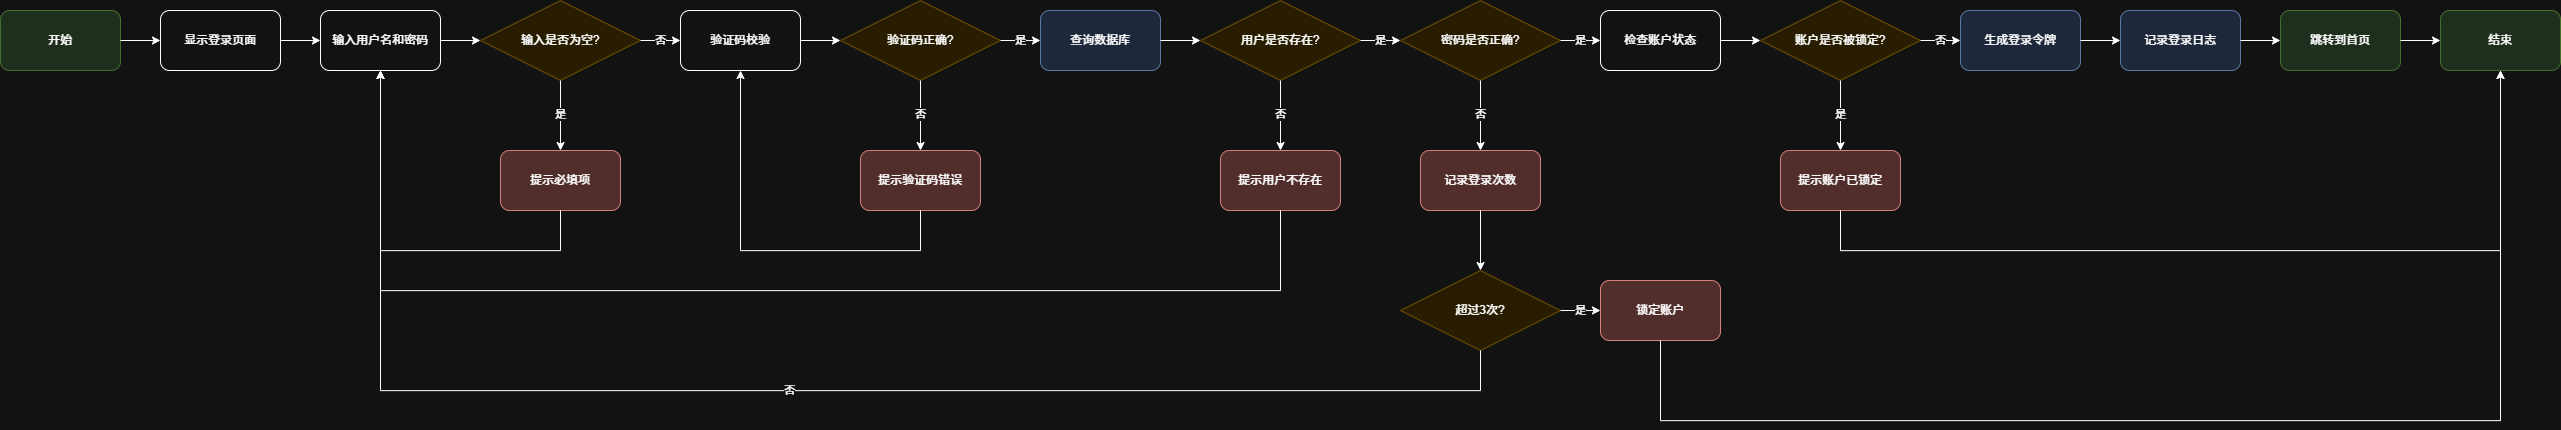

The diagram above was exported from draw.io. Its source (the exported page's mxGraphModel, read from the mxfile embedded in the PNG):
<mxGraphModel dx="2494" dy="1543" grid="1" gridSize="10" guides="1" tooltips="1" connect="1" arrows="1" fold="1" page="1" pageScale="1" pageWidth="827" pageHeight="1169" math="0" shadow="0">
  <root>
    <mxCell id="0" />
    <mxCell id="1" parent="0" />
    <mxCell id="2" value="开始" style="rounded=1;whiteSpace=wrap;html=1;fillColor=#d5e8d4;strokeColor=#82b366;" parent="1" vertex="1">
      <mxGeometry x="40" y="340" width="120" height="60" as="geometry" />
    </mxCell>
    <mxCell id="3" value="显示登录页面" style="rounded=1;whiteSpace=wrap;html=1;" parent="1" vertex="1">
      <mxGeometry x="200" y="340" width="120" height="60" as="geometry" />
    </mxCell>
    <mxCell id="4" value="输入用户名和密码" style="rounded=1;whiteSpace=wrap;html=1;" parent="1" vertex="1">
      <mxGeometry x="360" y="340" width="120" height="60" as="geometry" />
    </mxCell>
    <mxCell id="5" value="输入是否为空?" style="rhombus;whiteSpace=wrap;html=1;fillColor=#fff2cc;strokeColor=#d6b656;" parent="1" vertex="1">
      <mxGeometry x="520" y="330" width="160" height="80" as="geometry" />
    </mxCell>
    <mxCell id="6" value="提示必填项" style="rounded=1;whiteSpace=wrap;html=1;fillColor=#f8cecc;strokeColor=#b85450;" parent="1" vertex="1">
      <mxGeometry x="540" y="480" width="120" height="60" as="geometry" />
    </mxCell>
    <mxCell id="7" value="验证码校验" style="rounded=1;whiteSpace=wrap;html=1;" parent="1" vertex="1">
      <mxGeometry x="720" y="340" width="120" height="60" as="geometry" />
    </mxCell>
    <mxCell id="8" value="验证码正确?" style="rhombus;whiteSpace=wrap;html=1;fillColor=#fff2cc;strokeColor=#d6b656;" parent="1" vertex="1">
      <mxGeometry x="880" y="330" width="160" height="80" as="geometry" />
    </mxCell>
    <mxCell id="9" value="提示验证码错误" style="rounded=1;whiteSpace=wrap;html=1;fillColor=#f8cecc;strokeColor=#b85450;" parent="1" vertex="1">
      <mxGeometry x="900" y="480" width="120" height="60" as="geometry" />
    </mxCell>
    <mxCell id="10" value="查询数据库" style="rounded=1;whiteSpace=wrap;html=1;fillColor=#dae8fc;strokeColor=#6c8ebf;" parent="1" vertex="1">
      <mxGeometry x="1080" y="340" width="120" height="60" as="geometry" />
    </mxCell>
    <mxCell id="11" value="用户是否存在?" style="rhombus;whiteSpace=wrap;html=1;fillColor=#fff2cc;strokeColor=#d6b656;" parent="1" vertex="1">
      <mxGeometry x="1240" y="330" width="160" height="80" as="geometry" />
    </mxCell>
    <mxCell id="12" value="提示用户不存在" style="rounded=1;whiteSpace=wrap;html=1;fillColor=#f8cecc;strokeColor=#b85450;" parent="1" vertex="1">
      <mxGeometry x="1260" y="480" width="120" height="60" as="geometry" />
    </mxCell>
    <mxCell id="13" value="密码是否正确?" style="rhombus;whiteSpace=wrap;html=1;fillColor=#fff2cc;strokeColor=#d6b656;" parent="1" vertex="1">
      <mxGeometry x="1440" y="330" width="160" height="80" as="geometry" />
    </mxCell>
    <mxCell id="14" value="检查账户状态" style="rounded=1;whiteSpace=wrap;html=1;" parent="1" vertex="1">
      <mxGeometry x="1640" y="340" width="120" height="60" as="geometry" />
    </mxCell>
    <mxCell id="15" value="账户是否被锁定?" style="rhombus;whiteSpace=wrap;html=1;fillColor=#fff2cc;strokeColor=#d6b656;" parent="1" vertex="1">
      <mxGeometry x="1800" y="330" width="160" height="80" as="geometry" />
    </mxCell>
    <mxCell id="16" value="提示账户已锁定" style="rounded=1;whiteSpace=wrap;html=1;fillColor=#f8cecc;strokeColor=#b85450;" parent="1" vertex="1">
      <mxGeometry x="1820" y="480" width="120" height="60" as="geometry" />
    </mxCell>
    <mxCell id="17" value="记录登录次数" style="rounded=1;whiteSpace=wrap;html=1;fillColor=#f8cecc;strokeColor=#b85450;" parent="1" vertex="1">
      <mxGeometry x="1460" y="480" width="120" height="60" as="geometry" />
    </mxCell>
    <mxCell id="18" value="超过3次?" style="rhombus;whiteSpace=wrap;html=1;fillColor=#fff2cc;strokeColor=#d6b656;" parent="1" vertex="1">
      <mxGeometry x="1440" y="600" width="160" height="80" as="geometry" />
    </mxCell>
    <mxCell id="19" value="锁定账户" style="rounded=1;whiteSpace=wrap;html=1;fillColor=#f8cecc;strokeColor=#b85450;" parent="1" vertex="1">
      <mxGeometry x="1640" y="610" width="120" height="60" as="geometry" />
    </mxCell>
    <mxCell id="20" value="生成登录令牌" style="rounded=1;whiteSpace=wrap;html=1;fillColor=#dae8fc;strokeColor=#6c8ebf;" parent="1" vertex="1">
      <mxGeometry x="2000" y="340" width="120" height="60" as="geometry" />
    </mxCell>
    <mxCell id="21" value="记录登录日志" style="rounded=1;whiteSpace=wrap;html=1;fillColor=#dae8fc;strokeColor=#6c8ebf;" parent="1" vertex="1">
      <mxGeometry x="2160" y="340" width="120" height="60" as="geometry" />
    </mxCell>
    <mxCell id="22" value="跳转到首页" style="rounded=1;whiteSpace=wrap;html=1;fillColor=#d5e8d4;strokeColor=#82b366;" parent="1" vertex="1">
      <mxGeometry x="2320" y="340" width="120" height="60" as="geometry" />
    </mxCell>
    <mxCell id="23" value="结束" style="rounded=1;whiteSpace=wrap;html=1;fillColor=#d5e8d4;strokeColor=#82b366;" parent="1" vertex="1">
      <mxGeometry x="2480" y="340" width="120" height="60" as="geometry" />
    </mxCell>
    <mxCell id="24" style="edgeStyle=orthogonalEdgeStyle;rounded=0;html=1;" parent="1" source="2" target="3" edge="1">
      <mxGeometry relative="1" as="geometry" />
    </mxCell>
    <mxCell id="25" style="edgeStyle=orthogonalEdgeStyle;rounded=0;html=1;" parent="1" source="3" target="4" edge="1">
      <mxGeometry relative="1" as="geometry" />
    </mxCell>
    <mxCell id="26" style="edgeStyle=orthogonalEdgeStyle;rounded=0;html=1;" parent="1" source="4" target="5" edge="1">
      <mxGeometry relative="1" as="geometry" />
    </mxCell>
    <mxCell id="27" value="是" style="edgeStyle=orthogonalEdgeStyle;rounded=0;html=1;" parent="1" source="5" target="6" edge="1">
      <mxGeometry relative="1" as="geometry" />
    </mxCell>
    <mxCell id="28" value="否" style="edgeStyle=orthogonalEdgeStyle;rounded=0;html=1;" parent="1" source="5" target="7" edge="1">
      <mxGeometry relative="1" as="geometry" />
    </mxCell>
    <mxCell id="29" style="edgeStyle=orthogonalEdgeStyle;rounded=0;html=1;" parent="1" source="6" target="4" edge="1">
      <mxGeometry relative="1" as="geometry">
        <Array as="points">
          <mxPoint x="600" y="580" />
          <mxPoint x="420" y="580" />
        </Array>
      </mxGeometry>
    </mxCell>
    <mxCell id="30" style="edgeStyle=orthogonalEdgeStyle;rounded=0;html=1;" parent="1" source="7" target="8" edge="1">
      <mxGeometry relative="1" as="geometry" />
    </mxCell>
    <mxCell id="31" value="否" style="edgeStyle=orthogonalEdgeStyle;rounded=0;html=1;" parent="1" source="8" target="9" edge="1">
      <mxGeometry relative="1" as="geometry" />
    </mxCell>
    <mxCell id="32" value="是" style="edgeStyle=orthogonalEdgeStyle;rounded=0;html=1;" parent="1" source="8" target="10" edge="1">
      <mxGeometry relative="1" as="geometry" />
    </mxCell>
    <mxCell id="33" style="edgeStyle=orthogonalEdgeStyle;rounded=0;html=1;" parent="1" source="9" target="7" edge="1">
      <mxGeometry relative="1" as="geometry">
        <Array as="points">
          <mxPoint x="960" y="580" />
          <mxPoint x="780" y="580" />
        </Array>
      </mxGeometry>
    </mxCell>
    <mxCell id="34" style="edgeStyle=orthogonalEdgeStyle;rounded=0;html=1;" parent="1" source="10" target="11" edge="1">
      <mxGeometry relative="1" as="geometry" />
    </mxCell>
    <mxCell id="35" value="否" style="edgeStyle=orthogonalEdgeStyle;rounded=0;html=1;" parent="1" source="11" target="12" edge="1">
      <mxGeometry relative="1" as="geometry" />
    </mxCell>
    <mxCell id="36" value="是" style="edgeStyle=orthogonalEdgeStyle;rounded=0;html=1;" parent="1" source="11" target="13" edge="1">
      <mxGeometry relative="1" as="geometry" />
    </mxCell>
    <mxCell id="37" style="edgeStyle=orthogonalEdgeStyle;rounded=0;html=1;" parent="1" source="12" target="4" edge="1">
      <mxGeometry relative="1" as="geometry">
        <Array as="points">
          <mxPoint x="1320" y="620" />
          <mxPoint x="420" y="620" />
        </Array>
      </mxGeometry>
    </mxCell>
    <mxCell id="38" value="否" style="edgeStyle=orthogonalEdgeStyle;rounded=0;html=1;" parent="1" source="13" target="17" edge="1">
      <mxGeometry relative="1" as="geometry" />
    </mxCell>
    <mxCell id="39" value="是" style="edgeStyle=orthogonalEdgeStyle;rounded=0;html=1;" parent="1" source="13" target="14" edge="1">
      <mxGeometry relative="1" as="geometry" />
    </mxCell>
    <mxCell id="40" style="edgeStyle=orthogonalEdgeStyle;rounded=0;html=1;" parent="1" source="17" target="18" edge="1">
      <mxGeometry relative="1" as="geometry" />
    </mxCell>
    <mxCell id="41" value="是" style="edgeStyle=orthogonalEdgeStyle;rounded=0;html=1;" parent="1" source="18" target="19" edge="1">
      <mxGeometry relative="1" as="geometry" />
    </mxCell>
    <mxCell id="42" value="否" style="edgeStyle=orthogonalEdgeStyle;rounded=0;html=1;" parent="1" source="18" target="4" edge="1">
      <mxGeometry relative="1" as="geometry">
        <Array as="points">
          <mxPoint x="1520" y="720" />
          <mxPoint x="420" y="720" />
        </Array>
      </mxGeometry>
    </mxCell>
    <mxCell id="43" style="edgeStyle=orthogonalEdgeStyle;rounded=0;html=1;" parent="1" source="19" target="23" edge="1">
      <mxGeometry relative="1" as="geometry">
        <Array as="points">
          <mxPoint x="1700" y="750" />
          <mxPoint x="2540" y="750" />
        </Array>
      </mxGeometry>
    </mxCell>
    <mxCell id="44" style="edgeStyle=orthogonalEdgeStyle;rounded=0;html=1;" parent="1" source="14" target="15" edge="1">
      <mxGeometry relative="1" as="geometry" />
    </mxCell>
    <mxCell id="45" value="是" style="edgeStyle=orthogonalEdgeStyle;rounded=0;html=1;" parent="1" source="15" target="16" edge="1">
      <mxGeometry relative="1" as="geometry" />
    </mxCell>
    <mxCell id="46" value="否" style="edgeStyle=orthogonalEdgeStyle;rounded=0;html=1;" parent="1" source="15" target="20" edge="1">
      <mxGeometry relative="1" as="geometry" />
    </mxCell>
    <mxCell id="47" style="edgeStyle=orthogonalEdgeStyle;rounded=0;html=1;" parent="1" source="16" target="23" edge="1">
      <mxGeometry relative="1" as="geometry">
        <Array as="points">
          <mxPoint x="1880" y="580" />
          <mxPoint x="2540" y="580" />
        </Array>
      </mxGeometry>
    </mxCell>
    <mxCell id="48" style="edgeStyle=orthogonalEdgeStyle;rounded=0;html=1;" parent="1" source="20" target="21" edge="1">
      <mxGeometry relative="1" as="geometry" />
    </mxCell>
    <mxCell id="49" style="edgeStyle=orthogonalEdgeStyle;rounded=0;html=1;" parent="1" source="21" target="22" edge="1">
      <mxGeometry relative="1" as="geometry" />
    </mxCell>
    <mxCell id="50" style="edgeStyle=orthogonalEdgeStyle;rounded=0;html=1;" parent="1" source="22" target="23" edge="1">
      <mxGeometry relative="1" as="geometry" />
    </mxCell>
  </root>
</mxGraphModel>